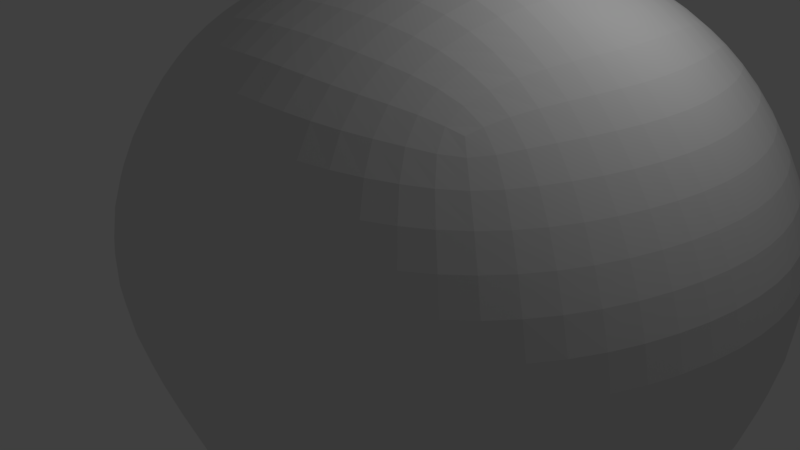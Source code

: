 # Source: 2.blend  (saved by Blender 2.79.0; exported with 4.5.12 LTS)
import bpy
from mathutils import Matrix  # noqa: F401  (used for matrix-valued properties, if any)

bpy.ops.wm.read_factory_settings(use_empty=True)
scene = bpy.context.scene
scene.name = 'Scene'

# ---- collections
col_collection_1 = bpy.data.collections.new('Collection 1'); scene.collection.children.link(col_collection_1)

# ---- world
world_world = bpy.data.worlds.new('World'); scene.world = world_world
world_world.color = (0.05088, 0.05088, 0.05088)
world_world.use_sun_shadow = False
world_world.sun_shadow_jitter_overblur = 0.0
world_world.cycles.sampling_method = 'MANUAL'

# ---- cameras
cam_camera = bpy.data.cameras.new('Camera')
cam_camera.clip_end = 100.0
cam_camera.lens = 35.0
cam_camera.sensor_width = 32.0
cam_camera.sensor_height = 18.0
cam_camera.ortho_scale = 7.314
cam_camera.dof.focus_distance = 0.0
cam_camera.dof.aperture_fstop = 128.0

# ---- lights
light_lamp = bpy.data.lights.new('Lamp', 'POINT')
light_lamp.transmission_factor = 0.0
light_lamp.cutoff_distance = 30.0
light_lamp.energy = 100.0
light_lamp.shadow_buffer_clip_start = 1.001
light_lamp.shadow_soft_size = 0.1
light_lamp.shadow_maximum_resolution = 0.006
light_lamp.use_absolute_resolution = True

# ---- meshes
me_cube_002 = bpy.data.meshes.new('Cube.002')
me_cube_002.from_pydata([(-0.09867, 0.01393, -1.121), (-0.772, -0.8074, 1.037), (-0.09354, 0.1853, -1.121), (-0.8333, 0.7968, 1.064), (0.0738, 0.006745, -1.121), (0.78, -0.8034, 1.052), (0.07933, 0.1911, -1.121), (0.7778, 0.7633, 1.042), (-1.062, -0.9375, 0.358), (-1.018, 1.031, 0.3587), (1.03, 0.9309, 0.338), (1.069, -0.8812, 0.3583), (-0.5669, 0.6033, -0.3969), (0.5804, 0.5423, -0.3901), (0.5646, -0.4414, -0.388), (-0.5909, -0.4493, -0.3921), (-0.01201, 0.2089, -1.121), (0.008023, 1.014, 1.064), (-0.01201, -0.00547, -1.121), (-0.02985, -1.027, 1.081), (-0.0129, -1.271, 0.346), (-0.03814, 1.329, 0.3504), (-0.001135, 0.7708, -0.4018), (0.0, -0.641, -0.3892), (-0.1192, 0.1017, -1.121), (-1.023, -0.03215, 1.053), (0.09517, 0.1017, -1.121), (1.038, -0.04846, 1.051), (1.342, -0.008342, 0.3414), (-1.374, -7.204e-05, 0.358), (-0.7888, 0.03852, -0.3858), (0.6752, 0.01809, -0.3892), (0.0, 0.0, 1.199), (0.4643, 0.01658, 1.171), (-1.209, -1.034, 0.6416), (-1.173, 1.196, 0.648), (1.171, 1.128, 0.6417), (1.158, -1.066, 0.6538), (-0.05563, -1.533, 0.6299), (-0.02653, 1.596, 0.6617), (1.556, 0.04946, 0.6407), (-1.586, 0.01057, 0.643), (-0.8697, -0.7036, -0.002961), (-0.8247, 0.8454, 0.006237), (0.8406, 0.751, -0.013), (0.8766, -0.6764, -0.00901), (-0.0112, 1.046, -0.003818), (0.02083, -0.9617, -0.0101), (-1.106, 0.01833, 0.008743), (1.037, 0.0, -0.009852), (-0.3372, 0.3755, -0.7561), (0.319, 0.3549, -0.7546), (0.3172, -0.2354, -0.7545), (-0.335, -0.2315, -0.7539), (-0.006003, -0.3232, -0.755), (-0.002801, 0.4673, -0.7546), (0.3852, 0.05085, -0.755), (-0.4257, 0.05085, -0.755), (-0.01201, 0.1017, -1.258), (0.3262, -0.584, -0.3892), (0.621, -1.177, 0.3497), (0.4183, -1.012, 1.056), (0.04158, 0.2089, -1.121), (0.3327, 0.6891, -0.3919), (0.5695, 1.231, 0.3512), (0.04158, -0.00547, -1.121), (0.4229, 0.9252, 1.047), (0.7105, -1.379, 0.6455), (0.6812, 1.45, 0.6515), (0.4078, -0.8862, -0.03868), (0.4826, 0.9808, -0.01115), (0.1822, -0.2946, -0.755), (0.1811, 0.4503, -0.7546), (-0.06559, 0.2089, -1.121), (-0.4714, -0.9223, 1.045), (-0.6041, -1.161, 0.3453), (-0.3214, -0.628, -0.3847), (-0.4814, 0.9682, 1.06), (-0.06559, -0.00547, -1.121), (-0.5581, 1.257, 0.3533), (-0.3223, 0.7319, -0.4085), (-0.4856, 0.06033, 1.173), (-0.728, 1.486, 0.6522), (-0.7016, -1.406, 0.6314), (-0.4309, 0.9943, -0.001243), (-0.4554, -0.8874, 0.001404), (-0.1672, 0.4667, -0.7702), (-0.1858, -0.3138, -0.755), (-0.9869, 0.437, 1.057), (0.09517, 0.1553, -1.121), (-1.327, 0.5195, 0.3508), (-0.7298, 0.3184, -0.3892), (-0.1192, 0.1553, -1.121), (0.9483, 0.4236, 1.047), (1.298, 0.5091, 0.3374), (0.6712, 0.3103, -0.3892), (0.09167, 0.4909, 1.162), (1.484, 0.5388, 0.6439), (-1.511, 0.6223, 0.6381), (1.018, 0.3939, -0.009852), (-1.058, 0.4222, 0.01575), (0.3766, 0.2068, -0.755), (-0.4336, 0.225, -0.755), (0.4088, 0.5204, 1.166), (-0.5198, 0.4189, 1.149), (-0.1192, 0.04812, -1.121), (0.9317, -0.467, 1.048), (1.271, -0.4496, 0.3521), (0.6661, -0.2034, -0.3891), (0.003926, -0.3698, 1.172), (-0.9498, -0.4264, 1.05), (0.09517, 0.04812, -1.121), (-1.316, -0.5108, 0.3671), (-0.7037, -0.2218, -0.3891), (-1.491, -0.5718, 0.6411), (1.45, -0.5782, 0.6554), (-1.063, -0.392, 0.01321), (0.95, -0.3434, -0.01988), (-0.4082, -0.105, -0.7549), (0.3778, -0.1075, -0.755), (0.4707, -0.3663, 1.18), (-0.4567, -0.3644, 1.176), (-1.053, -0.9285, 0.863), (-1.074, 1.061, 0.8833), (1.021, 1.007, 0.8698), (1.03, -0.9843, 0.88), (0.01457, -1.364, 0.8726), (-0.01378, 1.388, 0.8854), (1.348, 0.0144, 0.8682), (-1.422, 0.003887, 0.8693), (0.6448, -1.252, 0.8842), (0.5896, 1.239, 0.8717), (-0.6206, 1.306, 0.8787), (-0.6289, -1.277, 0.8702), (1.286, 0.5332, 0.865), (-1.369, 0.5573, 0.8728), (-1.32, -0.5407, 0.8682), (1.258, -0.5313, 0.8729)], [], [(135, 88, 3, 123), (131, 66, 7, 124), (137, 106, 5, 125), (133, 74, 1, 122), (26, 111, 4, 58), (121, 110, 1, 74), (85, 75, 8, 42), (117, 107, 11, 45), (70, 64, 10, 44), (100, 90, 9, 43), (102, 91, 12, 50), (72, 63, 13, 51), (119, 108, 14, 52), (87, 76, 15, 53), (71, 59, 23, 54), (86, 80, 22, 55), (84, 79, 21, 46), (69, 60, 20, 47), (120, 109, 19, 61), (2, 73, 16, 58), (130, 61, 19, 126), (132, 77, 17, 127), (16, 62, 6, 58), (103, 96, 32, 33), (101, 95, 31, 56), (118, 113, 30, 57), (116, 112, 29, 48), (99, 94, 28, 49), (104, 88, 25, 81), (18, 78, 0, 58), (134, 93, 27, 128), (136, 110, 25, 129), (112, 114, 41, 29), (94, 97, 40, 28), (79, 82, 39, 21), (60, 67, 38, 20), (75, 83, 34, 8), (107, 115, 37, 11), (64, 68, 36, 10), (90, 98, 35, 9), (95, 99, 49, 31), (113, 116, 48, 30), (59, 69, 47, 23), (80, 84, 46, 22), (91, 100, 43, 12), (63, 70, 44, 13), (108, 117, 45, 14), (76, 85, 42, 15), (105, 118, 57, 24), (89, 101, 56, 26), (73, 86, 55, 16), (65, 71, 54, 18), (78, 87, 53, 0), (111, 119, 52, 4), (62, 72, 51, 6), (92, 102, 50, 2), (21, 39, 68, 64), (14, 45, 69, 59), (22, 46, 70, 63), (4, 52, 71, 65), (24, 92, 2, 58), (0, 105, 24, 58), (6, 89, 26, 58), (4, 65, 18, 58), (16, 55, 72, 62), (11, 37, 67, 60), (93, 103, 33, 27), (125, 5, 61, 130), (106, 120, 61, 5), (45, 11, 60, 69), (52, 14, 59, 71), (55, 22, 63, 72), (46, 21, 64, 70), (127, 17, 66, 131), (18, 54, 87, 78), (2, 50, 86, 73), (23, 47, 85, 76), (12, 43, 84, 80), (20, 38, 83, 75), (9, 35, 82, 79), (96, 104, 81, 32), (123, 3, 77, 132), (43, 9, 79, 84), (50, 12, 80, 86), (54, 23, 76, 87), (47, 20, 75, 85), (109, 121, 74, 19), (126, 19, 74, 133), (17, 77, 104, 96), (7, 66, 103, 93), (24, 57, 102, 92), (6, 51, 101, 89), (30, 48, 100, 91), (13, 44, 99, 95), (29, 41, 98, 90), (10, 36, 97, 94), (124, 7, 93, 134), (77, 3, 88, 104), (44, 10, 94, 99), (51, 13, 95, 101), (66, 17, 96, 103), (57, 30, 91, 102), (48, 29, 90, 100), (129, 25, 88, 135), (32, 81, 121, 109), (27, 33, 120, 106), (26, 56, 119, 111), (0, 53, 118, 105), (31, 49, 117, 108), (15, 42, 116, 113), (28, 40, 115, 107), (8, 34, 114, 112), (122, 1, 110, 136), (42, 8, 112, 116), (53, 15, 113, 118), (33, 32, 109, 120), (56, 31, 108, 119), (49, 28, 107, 117), (81, 25, 110, 121), (128, 27, 106, 137), (40, 128, 137, 115), (34, 122, 136, 114), (41, 129, 135, 98), (36, 124, 134, 97), (38, 126, 133, 83), (35, 123, 132, 82), (39, 127, 131, 68), (37, 125, 130, 67), (114, 136, 129, 41), (97, 134, 128, 40), (82, 132, 127, 39), (67, 130, 126, 38), (83, 133, 122, 34), (115, 137, 125, 37), (68, 131, 124, 36), (98, 135, 123, 35)])
me_cube_002.use_remesh_preserve_volume = False
me_cube_002.use_remesh_preserve_attributes = False
me_cube_002.use_mirror_vertex_groups = False
me_cube_002.update()

# ---- objects
ob_cube = bpy.data.objects.new('Cube', me_cube_002)
ob_lamp = bpy.data.objects.new('Lamp', light_lamp)
ob_camera = bpy.data.objects.new('Camera', cam_camera)

# ---- transforms, parenting, visibility, modifiers, constraints
ob_cube.location = (0.7133, 0.7714, -3.894)
ob_cube.scale = (2.787, 2.787, 6.584)
ob_cube.lineart.crease_threshold = 0.0
_m = ob_cube.modifiers.new('Subsurf', 'SUBSURF')
_m.uv_smooth = 'PRESERVE_CORNERS'
_m.quality = 2
_m.show_only_control_edges = False
ob_lamp.location = (4.076, 1.005, 5.904)
ob_lamp.rotation_euler = (0.6503, 0.05522, 1.866)
ob_lamp.lock_rotations_4d = False
ob_lamp.empty_display_type = 'ARROWS'
ob_lamp.color = (0.0, 0.0, 0.0, 0.0)
ob_lamp.lineart.crease_threshold = 0.0
ob_camera.location = (7.481, -6.508, 5.344)
ob_camera.rotation_euler = (1.109, 0.0, 0.8149)
ob_camera.lock_rotations_4d = False
ob_camera.empty_display_type = 'ARROWS'
ob_camera.color = (0.0, 0.0, 0.0, 0.0)
ob_camera.display_type = 'WIRE'
ob_camera.lineart.crease_threshold = 0.0

# ---- collection membership
col_collection_1.objects.link(ob_cube)
col_collection_1.objects.link(ob_lamp)
col_collection_1.objects.link(ob_camera)

# ---- scene / render settings (as saved in the file)
scene.camera = ob_camera
scene.frame_start = 1; scene.frame_end = 250; scene.frame_set(1)
scene.render.engine = 'BLENDER_EEVEE_NEXT'
scene.render.resolution_percentage = 50
scene.render.dither_intensity = 0.0
scene.cycles.use_denoising = False
scene.cycles.samples = 128
scene.cycles.sampling_pattern = 'TABULATED_SOBOL'
scene.cycles.use_adaptive_sampling = False
scene.cycles.use_light_tree = False
scene.cycles.blur_glossy = 0.0
scene.cycles.sample_clamp_indirect = 0.0
scene.view_settings.view_transform = 'Standard'
bpy.context.view_layer.update()
